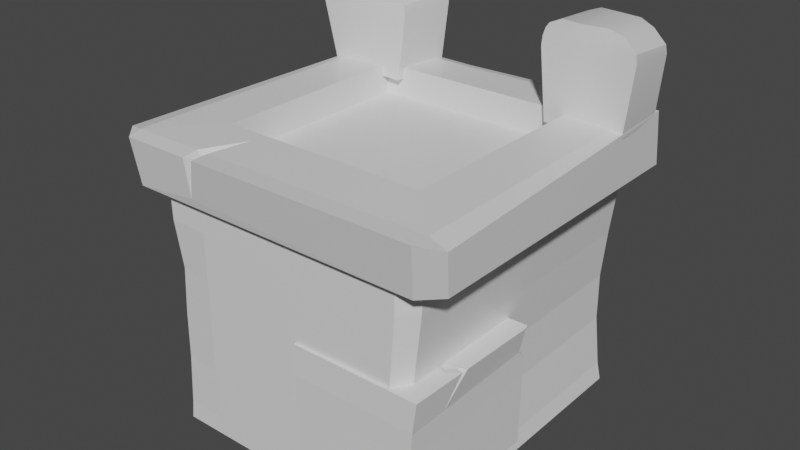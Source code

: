 # Source: S_ULE_ORBERTEIL.blend  (saved by Blender 2.80.75; exported with 4.5.12 LTS)
import bpy
from mathutils import Matrix  # noqa: F401  (used for matrix-valued properties, if any)

bpy.ops.wm.read_factory_settings(use_empty=True)
scene = bpy.context.scene
scene.name = 'Scene'

# ---- collections
col_collection = bpy.data.collections.new('Collection'); scene.collection.children.link(col_collection)

# ---- materials (node trees are filled in below, after node groups)
mat_material = bpy.data.materials.new('Material')
mat_material.alpha_threshold = 0.0
mat_material.use_transparent_shadow = False
mat_material.line_color = (0.0, 0.0, 0.0, 1.0)

# ---- node groups
ng_auto_smooth = bpy.data.node_groups.new('Auto Smooth', 'GeometryNodeTree')
_s = ng_auto_smooth.interface.new_socket(name='Geometry', in_out='OUTPUT', socket_type='NodeSocketGeometry')
_s = ng_auto_smooth.interface.new_socket(name='Geometry', in_out='INPUT', socket_type='NodeSocketGeometry')
_s = ng_auto_smooth.interface.new_socket(name='Angle', in_out='INPUT', socket_type='NodeSocketFloat')
_s.subtype = 'ANGLE'
_s.min_value = 0.0
_s.max_value = 3.142
ng_auto_smooth.is_modifier = True
_N = ng_auto_smooth.nodes; _L = ng_auto_smooth.links
n0 = _N.new('NodeGroupOutput'); n0.name = 'Group Output'; n0.location = (480, -100)
n1 = _N.new('NodeGroupInput'); n1.name = 'Group Input'; n1.location = (-420, -300)
n2 = _N.new('NodeGroupInput'); n2.name = 'Group Input.001'; n2.location = (-60, -100)
n3 = _N.new('GeometryNodeSetShadeSmooth'); n3.name = 'Set Shade Smooth'; n3.location = (120, -100)
n3.domain = 'EDGE'
n4 = _N.new('GeometryNodeSetShadeSmooth'); n4.name = 'Set Shade Smooth.001'; n4.location = (300, -100)
n5 = _N.new('GeometryNodeInputMeshEdgeAngle'); n5.name = 'Edge Angle'; n5.location = (-420, -220)
n6 = _N.new('GeometryNodeInputEdgeSmooth'); n6.name = 'Is Edge Smooth'; n6.location = (-60, -160)
n7 = _N.new('GeometryNodeInputShadeSmooth'); n7.name = 'Is Face Smooth'; n7.location = (-240, -340)
n8 = _N.new('FunctionNodeBooleanMath'); n8.name = 'Boolean Math'; n8.location = (-60, -220)
n9 = _N.new('FunctionNodeCompare'); n9.name = 'Compare'; n9.location = (-240, -180)
n9.operation = 'LESS_EQUAL'
_L.new(n5.outputs[0], n9.inputs[0])
_L.new(n4.outputs[0], n0.inputs[0])
_L.new(n1.outputs[1], n9.inputs[1])
_L.new(n9.outputs[0], n8.inputs[0])
_L.new(n7.outputs[0], n8.inputs[1])
_L.new(n2.outputs[0], n3.inputs[0])
_L.new(n6.outputs[0], n3.inputs[1])
_L.new(n3.outputs[0], n4.inputs[0])
_L.new(n8.outputs[0], n3.inputs[2])
n0.is_active_output = True

# ---- material node trees
mat_material.use_nodes = True; mat_material.node_tree.nodes.clear()
_N = mat_material.node_tree.nodes; _L = mat_material.node_tree.links
n0 = _N.new('ShaderNodeOutputMaterial'); n0.name = 'Material Output'; n0.location = (300, 300)
n1 = _N.new('ShaderNodeBsdfPrincipled'); n1.name = 'Principled BSDF'; n1.location = (10, 300)
n1.distribution = 'GGX'
n1.subsurface_method = 'BURLEY'
n1.inputs[2].default_value = 0.4
n1.inputs[3].default_value = 1.45
n1.inputs[27].default_value = (0.0, 0.0, 0.0, 1.0)
n1.inputs[28].default_value = 1.0
_L.new(n1.outputs[0], n0.inputs[0])
n0.is_active_output = True

# ---- world
world_world = bpy.data.worlds.new('World'); scene.world = world_world
world_world.use_nodes = True; world_world.node_tree.nodes.clear()
_N = world_world.node_tree.nodes; _L = world_world.node_tree.links
n0 = _N.new('ShaderNodeOutputWorld'); n0.name = 'World Output'; n0.location = (300, 300)
n1 = _N.new('ShaderNodeBackground'); n1.name = 'Background'; n1.location = (10, 300)
n1.inputs[0].default_value = (0.05088, 0.05088, 0.05088, 1.0)
_L.new(n1.outputs[0], n0.inputs[0])
n0.is_active_output = True
world_world.color = (0.05088, 0.05088, 0.05088)
world_world.use_sun_shadow = False
world_world.sun_shadow_jitter_overblur = 0.0

# ---- meshes
me_cube_005 = bpy.data.meshes.new('Cube.005')
me_cube_005.from_pydata([(0.1226, -1.014, -0.4986), (0.1226, -1.014, 0.2863), (0.1226, -0.1102, -0.4986), (0.1226, -0.1102, 0.2863), (0.9115, -1.034, -0.4858), (0.9457, -1.027, 0.2985), (0.9299, -0.09949, -0.4817), (0.1226, -1.014, -0.3742), (0.1226, -1.014, -0.2172), (0.1226, -1.014, -0.06025), (0.1226, -1.014, 0.09673), (0.1226, -0.1102, 0.09673), (0.1226, -0.1102, -0.06025), (0.1226, -0.1102, -0.2172), (0.1226, -0.1102, -0.3742), (0.9309, -0.09651, -0.02923), (0.9323, -0.09945, -0.2003), (0.9299, -0.09949, -0.3573), (0.9265, -1.036, 0.1124), (0.9154, -1.034, -0.04727), (0.9115, -1.034, -0.2044), (0.9115, -1.034, -0.3614), (0.9679, -0.1414, 0.3006), (0.9533, -0.1087, 0.2963), (0.9015, -0.09932, 0.1207), (0.9247, -0.1305, 0.124), (0.9426, -0.09947, 0.08255), (0.9544, -0.6799, 0.2993), (0.9556, -0.6355, 0.2994), (0.926, -0.7856, 0.1156), (0.7338, -0.6913, 0.296), (0.8919, -0.7315, 0.2983), (0.2833, -0.2344, 0.2811), (0.9067, -0.6613, 0.2909), (0.9076, -0.628, 0.291), (0.8854, -0.7405, 0.1532), (0.7414, -0.6699, 0.2884), (0.8599, -0.7, 0.2902), (-1.022, 0.6, 1.136), (-1.001, 0.9992, 1.136), (-0.5302, 0.6052, 1.119), (-0.5091, 1.004, 1.119), (-0.9573, 0.5643, 1.663), (-1.077, 0.5545, 1.539), (-1.026, 0.5547, 1.628), (-1.071, 0.5473, 1.591), (-1.057, 0.953, 1.54), (-0.9362, 0.9636, 1.663), (-1.05, 0.9465, 1.591), (-1.005, 0.954, 1.628), (-0.485, 0.6152, 1.539), (-0.5977, 0.6061, 1.669), (-0.4953, 0.6155, 1.594), (-0.5385, 0.6139, 1.632), (-0.5766, 1.005, 1.669), (-0.4639, 1.014, 1.539), (-0.5174, 1.013, 1.632), (-0.4742, 1.015, 1.594), (-0.7428, 1.002, 1.127), (-0.7639, 0.6027, 1.127), (-0.7686, 0.5862, 1.666), (-0.7475, 0.9855, 1.666), (-0.7458, 0.9852, 1.539), (-0.7478, 0.9823, 1.593), (-0.7491, 0.985, 1.63), (-0.7664, 0.5864, 1.539), (-0.7689, 0.5831, 1.593), (-0.7702, 0.5858, 1.63), (1.022, 0.6, 1.136), (1.001, 0.9992, 1.136), (0.5302, 0.6052, 1.119), (0.5091, 1.004, 1.119), (0.9874, 0.5894, 1.707), (1.081, 0.576, 1.577), (1.031, 0.5817, 1.675), (1.076, 0.5723, 1.635), (1.057, 0.953, 1.54), (0.9617, 0.9636, 1.663), (1.05, 0.9465, 1.591), (1.005, 0.954, 1.628), (0.4786, 0.6128, 1.548), (0.5309, 0.5993, 1.693), (0.4849, 0.6115, 1.608), (0.5004, 0.6125, 1.657), (0.5274, 1.005, 1.669), (0.4639, 1.014, 1.539), (0.4933, 1.017, 1.638), (0.4742, 1.015, 1.594), (0.7428, 1.002, 1.127), (0.7639, 0.6027, 1.127), (0.7548, 0.5843, 1.727), (0.7475, 0.9855, 1.701), (0.7458, 0.9852, 1.539), (0.7478, 0.9823, 1.593), (0.7491, 0.985, 1.63), (0.759, 0.5864, 1.556), (0.7584, 0.5831, 1.616), (0.7581, 0.5854, 1.656), (0.6492, 0.6039, 1.123), (0.6075, 0.9996, 1.539), (0.6136, 0.9982, 1.593), (0.6354, 0.9988, 1.631), (0.6281, 1.003, 1.123), (0.6147, 0.5877, 1.731), (0.6149, 0.9952, 1.702), (0.6165, 0.596, 1.555), (0.6182, 0.5926, 1.616), (0.6376, 0.5923, 1.656), (0.8607, 1.001, 1.131), (0.8939, 0.5911, 1.732), (0.8732, 0.9755, 1.699), (0.9105, 0.5881, 1.57), (0.9086, 0.5851, 1.628), (0.8866, 0.5877, 1.664), (0.8818, 0.6015, 1.131), (0.888, 0.9705, 1.54), (0.8859, 0.966, 1.592), (0.866, 0.9708, 1.629), (0.5425, -1.0, 1.0), (-0.5425, -1.0, -0.6176), (0.5425, -1.0, -0.6176), (-0.8761, 0.9009, -0.6176), (0.9135, 0.9184, 1.018), (-0.8761, 0.9009, 1.0), (0.8761, 0.9009, -0.6176), (-0.5425, 0.8348, -0.6176), (0.5425, 0.8348, -0.6176), (0.5426, 0.8348, 1.0), (-0.5425, 0.8348, 1.0), (-0.8761, 0.9009, -0.6176), (0.9135, 0.9184, 1.018), (-0.5425, 0.8348, -0.6176), (0.5425, 0.8348, -0.6176), (0.5426, 0.8348, 1.0), (-0.5425, 0.8348, 1.0), (-0.8761, 0.9009, 1.0), (0.8761, 0.9009, -0.6176), (-0.5425, -1.0, 1.0), (0.9135, 0.9184, 1.018), (0.8148, 1.012, 1.012), (0.7893, 1.0, -0.6176), (0.8761, 0.9009, -0.6176), (0.7893, -1.0, 1.0), (0.8761, -0.9009, 1.0), (0.8761, -0.9009, -0.6176), (0.7893, -1.0, -0.6176), (-0.7893, 1.0, 1.0), (-0.8761, 0.9009, 1.0), (-0.8761, 0.9009, -0.6176), (-0.7893, 1.0, -0.6176), (-0.8761, -0.9009, 1.0), (-0.7893, -1.0, 1.0), (-0.7893, -1.0, -0.6176), (-0.8761, -0.9009, -0.6176), (-0.6107, 1.001, -0.6085), (-0.5425, 0.9396, -0.6176), (-0.5425, 0.9396, 1.0), (-0.5764, 0.9907, 1.0), (0.486, 0.9462, -0.6176), (0.5442, 1.013, -0.6176), (0.5797, 1.001, 1.001), (0.5426, 0.9589, 1.0), (0.546, 0.8346, -0.1839), (-0.5407, 0.8359, -0.1835), (0.5463, -1.0, -0.1839), (0.8198, 0.8901, -0.184), (-0.8124, 0.9374, -0.1662), (-0.8124, 0.9374, -0.1662), (0.8198, 0.8901, -0.184), (0.8198, 0.8901, -0.184), (0.7492, 0.9922, -0.184), (-0.7701, -0.9861, -0.1839), (-0.8498, -0.8818, -0.1839), (0.7497, -1.008, -0.184), (0.8198, -0.9116, -0.184), (-0.7433, 1.026, -0.1712), (-0.8124, 0.9374, -0.1662), (-0.5418, -0.9995, -0.1839), (-0.5399, 0.9412, -0.1832), (-0.5879, 1.002, -0.1761), (0.5901, 1.003, -0.178), (0.5569, 0.9627, -0.178), (0.7482, 0.9921, 0.1122), (0.7661, 0.9973, 0.4118), (0.7879, 1.0, 0.7047), (-0.7671, -0.9844, 0.1121), (-0.7547, -0.9793, 0.4081), (-0.7862, -0.9982, 0.704), (0.8168, -0.9119, 0.1126), (0.8414, -0.905, 0.4132), (0.8725, -0.9012, 0.7047), (-0.8092, 0.9389, 0.1298), (-0.8458, 0.9159, 0.4092), (-0.8726, 0.9026, 0.704), (-0.5832, 1.0, 0.1185), (-0.5863, 0.993, 0.4108), (-0.5814, 0.9922, 0.7054), (0.5457, 0.9587, 0.1121), (0.5409, 0.9587, 0.4084), (0.5425, 0.9589, 0.704), (0.5425, 0.8348, 0.704), (0.541, 0.8346, 0.4084), (0.5463, 0.8346, 0.1121), (-0.5425, 0.8348, 0.704), (-0.543, 0.8341, 0.408), (-0.5405, 0.836, 0.1125), (0.5425, -1.0, 0.704), (0.5414, -1.0, 0.4083), (0.5465, -1.0, 0.1121), (0.875, 0.9017, 0.7059), (0.8414, 0.8967, 0.4132), (0.8168, 0.8898, 0.1126), (-0.8726, 0.9026, 0.704), (-0.8458, 0.9159, 0.4092), (-0.8092, 0.9389, 0.1298), (-0.8726, 0.9026, 0.704), (-0.8458, 0.9159, 0.4092), (-0.8092, 0.9389, 0.1298), (0.875, 0.9017, 0.7059), (0.8414, 0.8967, 0.4132), (0.8168, 0.8898, 0.1126), (0.875, 0.9017, 0.7059), (0.8414, 0.8967, 0.4132), (0.8168, 0.8898, 0.1126), (-0.87, -0.8972, 0.704), (-0.8277, -0.8717, 0.4081), (-0.8438, -0.8783, 0.1121), (0.7873, -1.0, 0.7044), (0.7664, -1.003, 0.4119), (0.7489, -1.008, 0.1122), (-0.7882, 1.0, 0.704), (-0.7695, 1.009, 0.4085), (-0.7424, 1.027, 0.125), (-0.5425, -1.0, 0.704), (-0.5412, -0.9992, 0.4081), (-0.5418, -0.9995, 0.1121), (-0.5425, 0.9396, 0.704), (-0.5435, 0.9386, 0.408), (-0.5396, 0.9413, 0.1129), (0.5785, 1.0, 0.704), (0.5755, 0.9997, 0.4086), (0.579, 0.9993, 0.1121), (0.5439, 0.8347, -0.5036), (-0.5421, 0.8351, -0.5036), (0.544, -1.0, -0.5036), (0.8537, 0.8966, -0.5043), (-0.8649, 0.9088, -0.5034), (-0.8649, 0.9088, -0.5034), (0.8537, 0.8966, -0.5043), (0.8537, 0.8966, -0.5043), (-0.8656, -0.8933, -0.5038), (0.7735, -1.003, -0.5039), (-0.7815, 1.006, -0.5036), (-0.5422, -0.9998, -0.5036), (-0.542, 0.94, -0.5036), (0.558, 1.007, -0.5039), (0.7733, 0.9969, -0.5039), (-0.7816, -0.9945, -0.5037), (0.8537, -0.9051, -0.5043), (-0.8649, 0.9088, -0.5034), (-0.6036, 1.0, -0.4951), (0.5096, 0.9512, -0.5044), (-0.6537, -0.6537, 1.192), (-0.6537, 0.6537, 1.192), (0.6537, -0.6537, 1.192), (0.6537, 0.6537, 1.192), (-1.058, -0.9449, 0.8831), (-0.9446, -1.058, 0.8831), (0.9442, -1.058, 0.8831), (1.058, -0.9442, 0.8831), (-0.9638, -1.096, 1.174), (-1.077, -0.983, 1.174), (1.118, -1.037, 1.179), (0.9956, -1.134, 1.21), (-0.9571, 0.9546, 1.185), (-0.9806, -1.005, 1.188), (0.9558, 0.9558, 1.192), (0.979, -0.9912, 1.193), (-0.6537, 0.6537, 1.007), (-0.6537, -0.6537, 1.007), (0.6537, 0.6537, 1.007), (0.6537, -0.6537, 1.007), (-0.9737, 1.057, 0.8474), (-1.051, 0.9777, 0.8385), (1.058, 0.9781, 0.8831), (0.9781, 1.058, 0.8831), (-1.03, 1.042, 1.163), (1.004, 1.044, 1.174), (-0.5202, -1.105, 1.182), (-0.4557, -1.106, 1.183), (-0.5299, -1.002, 1.189), (-0.4481, -1.001, 1.189), (-0.5233, -1.071, 0.9366), (-0.3982, -0.7504, 1.192), (-0.4973, -1.05, 1.162), (-0.4688, -1.05, 1.162), (-0.5016, -1.004, 1.165), (-0.4654, -1.004, 1.165), (-0.4987, -1.035, 1.053), (-0.4434, -0.8928, 1.166), (-0.2535, 0.9648, 1.171), (-0.02759, 0.6537, 1.192), (-0.02759, -0.6537, 1.192), (-0.02759, 0.6537, 1.007), (-0.02759, -0.6537, 1.007), (0.1618, 1.041, 0.9221), (-0.3108, 1.055, 1.148), (-0.8958, -0.9449, 0.8831)], [(3, 32)], [(10, 1, 3, 11), (12, 11, 24, 26, 15), (11, 3, 23, 24), (18, 5, 1, 10), (2, 6, 4, 0), (25, 22, 28, 29), (4, 21, 7, 0), (21, 20, 8, 7), (20, 19, 9, 8), (19, 18, 10, 9), (6, 17, 21, 4), (17, 16, 20, 21), (16, 15, 19, 20), (2, 14, 17, 6), (14, 13, 16, 17), (13, 12, 15, 16), (15, 26, 25, 29, 18, 19), (0, 7, 14, 2), (7, 8, 13, 14), (8, 9, 12, 13), (9, 10, 11, 12), (24, 25, 26), (22, 25, 24, 23), (23, 3, 1), (5, 27, 31), (34, 36, 37, 33), (31, 27, 33, 37), (27, 29, 35, 33), (27, 5, 18, 29), (35, 34, 33), (29, 28, 34, 35), (28, 30, 36, 34), (30, 31, 37, 36), (22, 23, 30, 28), (23, 1, 30), (1, 5, 31, 30), (61, 47, 42, 60), (41, 55, 50, 40), (38, 43, 46, 39), (58, 41, 40, 59), (64, 61, 54, 56), (42, 47, 49, 44), (44, 49, 48, 45), (45, 48, 46, 43), (54, 51, 53, 56), (56, 53, 52, 57), (57, 52, 50, 55), (67, 60, 42, 44), (58, 62, 55, 41), (62, 63, 57, 55), (63, 64, 56, 57), (59, 65, 43, 38), (65, 66, 45, 43), (66, 67, 44, 45), (52, 53, 67, 66), (50, 52, 66, 65), (40, 50, 65, 59), (48, 49, 64, 63), (46, 48, 63, 62), (39, 46, 62, 58), (53, 51, 60, 67), (49, 47, 61, 64), (39, 58, 59, 38), (54, 61, 60, 51), (110, 109, 72, 77), (71, 70, 80, 85), (68, 69, 76, 73), (102, 98, 70, 71), (101, 86, 84, 104), (72, 74, 79, 77), (74, 75, 78, 79), (75, 73, 76, 78), (84, 86, 83, 81), (86, 87, 82, 83), (87, 85, 80, 82), (113, 74, 72, 109), (102, 71, 85, 99), (99, 85, 87, 100), (100, 87, 86, 101), (114, 68, 73, 111), (111, 73, 75, 112), (112, 75, 74, 113), (106, 96, 97, 107), (105, 95, 96, 106), (98, 89, 95, 105), (116, 93, 94, 117), (115, 92, 93, 116), (108, 88, 92, 115), (107, 97, 90, 103), (117, 94, 91, 110), (108, 114, 89, 88), (104, 103, 90, 91), (84, 81, 103, 104), (83, 107, 103, 81), (70, 98, 105, 80), (80, 105, 106, 82), (82, 106, 107, 83), (93, 100, 101, 94), (92, 99, 100, 93), (88, 102, 99, 92), (94, 101, 104, 91), (88, 89, 98, 102), (69, 68, 114, 108), (79, 117, 110, 77), (69, 108, 115, 76), (76, 115, 116, 78), (78, 116, 117, 79), (96, 112, 113, 97), (95, 111, 112, 96), (89, 114, 111, 95), (97, 113, 109, 90), (91, 90, 109, 110), (153, 119, 152), (137, 150, 151), (128, 146, 147, 123), (143, 118, 142), (212, 123, 147, 193), (131, 132, 120, 119), (218, 130, 143, 190), (120, 144, 145), (133, 134, 137, 118), (239, 160, 139, 184), (224, 150, 135, 215), (138, 139, 160, 161), (227, 142, 118, 206), (215, 135, 123, 212), (230, 146, 157, 196), (233, 137, 151, 187), (127, 128, 134, 133), (122, 127, 133, 130), (125, 126, 132, 131), (121, 125, 131, 129), (209, 122, 130, 218), (126, 124, 136, 132), (128, 123, 135, 134), (206, 118, 137, 233), (200, 203, 128, 127), (122, 138, 161, 127), (148, 149, 154, 155), (249, 141, 140, 256), (187, 151, 150, 224), (251, 145, 144, 258), (252, 149, 148, 259), (221, 138, 122, 209), (254, 155, 154, 260), (236, 156, 128, 203), (255, 159, 158, 261), (261, 158, 126, 242), (197, 181, 162, 202), (241, 180, 181, 197), (254, 178, 163, 243), (238, 178, 179, 194), (249, 169, 165, 245), (232, 175, 176, 191), (229, 173, 174, 188), (257, 171, 172, 250), (223, 169, 170, 182), (242, 243, 163, 162), (244, 164, 177, 253), (245, 165, 168, 248), (253, 177, 171, 257), (252, 175, 179, 260), (247, 167, 166, 246), (251, 173, 164, 244), (250, 172, 167, 247), (255, 180, 170, 256), (248, 168, 174, 258), (246, 166, 176, 259), (121, 148, 155, 125), (129, 131, 119, 153), (126, 158, 159), (140, 141, 124), (156, 157, 146, 128), (126, 159, 140, 124), (134, 135, 150, 137), (130, 133, 118, 143), (132, 136, 144, 120), (138, 221, 184, 139), (221, 222, 183, 184), (222, 223, 182, 183), (142, 227, 190, 143), (227, 228, 189, 190), (228, 229, 188, 189), (146, 230, 193, 147), (230, 231, 192, 193), (231, 232, 191, 192), (156, 236, 196, 157), (236, 237, 195, 196), (237, 238, 194, 195), (160, 239, 199, 161), (239, 240, 198, 199), (240, 241, 197, 198), (161, 199, 200, 127), (199, 198, 201, 200), (198, 197, 202, 201), (178, 238, 205, 163), (238, 237, 204, 205), (237, 236, 203, 204), (169, 223, 211, 165), (223, 222, 210, 211), (222, 221, 209, 210), (171, 185, 226, 172), (185, 186, 225, 226), (186, 187, 224, 225), (162, 163, 205, 202), (202, 205, 204, 201), (201, 204, 203, 200), (164, 208, 235, 177), (208, 207, 234, 235), (207, 206, 233, 234), (165, 211, 220, 168), (211, 210, 219, 220), (210, 209, 218, 219), (177, 235, 185, 171), (235, 234, 186, 185), (234, 233, 187, 186), (175, 232, 194, 179), (232, 231, 195, 194), (231, 230, 196, 195), (167, 217, 214, 166), (217, 216, 213, 214), (216, 215, 212, 213), (173, 229, 208, 164), (229, 228, 207, 208), (228, 227, 206, 207), (172, 226, 217, 167), (226, 225, 216, 217), (225, 224, 215, 216), (180, 241, 182, 170), (241, 240, 183, 182), (240, 239, 184, 183), (168, 220, 188, 174), (220, 219, 189, 188), (219, 218, 190, 189), (166, 214, 191, 176), (214, 213, 192, 191), (213, 212, 193, 192), (121, 246, 259, 148), (136, 248, 258, 144), (159, 255, 256, 140), (153, 250, 247, 129), (145, 251, 244, 120), (129, 247, 246, 121), (149, 252, 260, 154), (119, 253, 257, 152), (124, 245, 248, 136), (120, 244, 253, 119), (126, 125, 243, 242), (152, 257, 250, 153), (141, 249, 245, 124), (155, 254, 243, 125), (181, 261, 242, 162), (180, 255, 261, 181), (178, 254, 260, 179), (175, 252, 259, 176), (173, 251, 258, 174), (169, 249, 256, 170), (287, 272, 269, 284), (275, 270, 288, 290), (271, 286, 283, 266), (274, 286, 271, 275), (292, 288, 270, 267), (277, 272, 287, 276), (300, 306, 286, 274), (265, 280, 281, 264), (270, 275, 271), (270, 271, 266, 267), (272, 273, 268, 269), (307, 267, 266), (263, 274, 275, 262), (301, 300, 274, 263), (264, 277, 276, 265), (264, 293, 291, 277), (303, 304, 281, 280), (262, 279, 278, 263), (302, 304, 279, 262), (301, 303, 280, 265), (273, 272, 277), (306, 287, 285, 305), (282, 283, 286), (284, 285, 287), (307, 266, 283, 282, 305), (295, 294, 298), (292, 298, 294, 288), (288, 294, 296, 290), (289, 273, 277, 291), (290, 296, 299, 293), (294, 295, 297, 296), (296, 297, 299), (293, 299, 297, 291), (291, 297, 295, 289), (289, 295, 298, 292), (275, 290, 293, 262), (302, 293, 264), (268, 292, 267), (273, 289, 292, 268), (286, 306, 305, 282), (263, 278, 303, 301), (264, 281, 304, 302), (278, 279, 304, 303), (265, 276, 300, 301), (276, 287, 306, 300), (262, 293, 302), (284, 269, 307, 305, 285), (269, 268, 267, 307)])
me_cube_005.polygons.foreach_set('use_smooth', [0, 0, 0, 0, 0, 0, 0, 0, 0, 0, 0, 0, 0, 0, 0, 0, 0, 0, 0, 0, 0, 0, 0, 0, 0, 0, 0, 0, 0, 0, 0, 0, 0, 0, 0, 0, 1, 1, 1, 1, 1, 1, 1, 1, 1, 1, 1, 1, 1, 1, 1, 1, 1, 1, 1, 1, 1, 1, 1, 1, 1, 1, 1, 1, 1, 1, 1, 1, 1, 1, 1, 1, 1, 1, 1, 1, 1, 1, 1, 1, 1, 1, 1, 1, 1, 1, 1, 1, 1, 1, 1, 1, 1, 1, 1, 1, 1, 1, 1, 1, 1, 1, 1, 1, 1, 1, 1, 1, 1, 1, 1, 1, 0, 0, 0, 0, 0, 0, 0, 0, 0, 0, 0, 0, 0, 0, 0, 0, 0, 0, 0, 0, 0, 0, 0, 0, 0, 0, 0, 0, 0, 0, 0, 0, 0, 0, 0, 0, 0, 0, 0, 0, 0, 0, 0, 0, 0, 0, 0, 0, 0, 0, 0, 0, 0, 0, 0, 0, 0, 0, 0, 0, 0, 0, 0, 0, 0, 0, 0, 0, 0, 0, 0, 0, 0, 0, 0, 0, 0, 0, 0, 0, 0, 0, 0, 0, 0, 0, 0, 0, 0, 0, 0, 0, 0, 0, 0, 0, 0, 0, 0, 0, 0, 0, 0, 0, 0, 0, 0, 0, 0, 0, 0, 0, 0, 0, 0, 0, 0, 0, 0, 0, 0, 0, 0, 0, 0, 0, 0, 0, 0, 0, 0, 0, 0, 0, 0, 0, 0, 0, 0, 0, 0, 0, 0, 0, 0, 0, 0, 0, 0, 0, 0, 0, 0, 0, 0, 0, 0, 0, 0, 0, 0, 0, 0, 0, 0, 0, 0, 0, 0, 0, 0, 0, 0, 0, 0, 0, 0, 0, 0, 0, 0, 0, 0, 0, 0, 0, 0, 0, 0, 0, 0, 0, 0])
_uv = me_cube_005.uv_layers.new(name='UVMap')
_uv.uv.foreach_set('vector', [0.08615, 0.7188, 0.1071, 0.7187, 0.1072, 0.8187, 0.08628, 0.8187, 0.1117, 0.8477, 0.1098, 0.8346, 0.1785, 0.8217, 0.1827, 0.8248, 0.183, 0.8348, 0.1098, 0.8346, 0.1072, 0.8187, 0.1759, 0.808, 0.1785, 0.8217, 0.189, 0.7066, 0.1896, 0.7254, 0.1071, 0.7187, 0.1084, 0.6997, 0.1173, 0.8866, 0.1887, 0.8749, 0.1995, 0.958, 0.1293, 0.9668, 0.1938, 0.8103, 0.1778, 0.806, 0.1857, 0.7664, 0.2038, 0.7529, 0.1914, 0.6465, 0.1906, 0.659, 0.1115, 0.6525, 0.1123, 0.64, 0.1906, 0.659, 0.1895, 0.6747, 0.1104, 0.6682, 0.1115, 0.6525, 0.1895, 0.6747, 0.1889, 0.6905, 0.1094, 0.684, 0.1104, 0.6682, 0.1889, 0.6905, 0.189, 0.7066, 0.1084, 0.6997, 0.1094, 0.684, 0.246, 0.8228, 0.2347, 0.8206, 0.2515, 0.736, 0.2627, 0.7382, 0.2347, 0.8206, 0.2205, 0.8178, 0.2372, 0.7333, 0.2515, 0.736, 0.2205, 0.8178, 0.2049, 0.8151, 0.223, 0.7305, 0.2372, 0.7333, 0.1173, 0.8866, 0.1157, 0.8756, 0.1871, 0.8639, 0.1887, 0.8749, 0.1157, 0.8756, 0.1137, 0.8617, 0.1853, 0.8499, 0.1871, 0.8639, 0.1137, 0.8617, 0.1117, 0.8477, 0.183, 0.8348, 0.1853, 0.8499, 0.2049, 0.8151, 0.1964, 0.8136, 0.1938, 0.8103, 0.2038, 0.7529, 0.2081, 0.728, 0.223, 0.7305, 0.02033, 0.7189, 0.03409, 0.7188, 0.03422, 0.8188, 0.02046, 0.8188, 0.03409, 0.7188, 0.05144, 0.7188, 0.05157, 0.8188, 0.03422, 0.8188, 0.05144, 0.7188, 0.0688, 0.7188, 0.06893, 0.8187, 0.05157, 0.8188, 0.0688, 0.7188, 0.08615, 0.7188, 0.08628, 0.8187, 0.06893, 0.8187, 0.1785, 0.8217, 0.1817, 0.8198, 0.1827, 0.8248, 0.1778, 0.806, 0.1817, 0.8198, 0.1785, 0.8217, 0.1759, 0.808, 0.1759, 0.808, 0.1072, 0.8187, 0.1071, 0.7187, 0.1896, 0.7254, 0.186, 0.7547, 0.181, 0.7516, 0.1829, 0.7627, 0.171, 0.7564, 0.1786, 0.7541, 0.1834, 0.7593, 0.181, 0.7516, 0.186, 0.7547, 0.1834, 0.7593, 0.1786, 0.7541, 0.186, 0.7547, 0.2038, 0.7529, 0.1942, 0.7567, 0.1834, 0.7593, 0.186, 0.7547, 0.1896, 0.7254, 0.2081, 0.728, 0.2038, 0.7529, 0.1942, 0.7567, 0.1829, 0.7627, 0.1834, 0.7593, 0.2038, 0.7529, 0.1857, 0.7664, 0.1829, 0.7627, 0.1942, 0.7567, 0.1857, 0.7664, 0.1654, 0.7556, 0.171, 0.7564, 0.1829, 0.7627, 0.1654, 0.7556, 0.181, 0.7516, 0.1786, 0.7541, 0.171, 0.7564, 0.1778, 0.806, 0.1759, 0.808, 0.1654, 0.7556, 0.1857, 0.7664, 0.1759, 0.808, 0.1071, 0.7187, 0.1654, 0.7556, 0.1071, 0.7187, 0.1896, 0.7254, 0.181, 0.7516, 0.1654, 0.7556, 0.5762, 0.116, 0.5622, 0.1124, 0.5606, 0.08523, 0.5751, 0.0841, 0.599, 0.1711, 0.6038, 0.1228, 0.6493, 0.1286, 0.6445, 0.177, 0.4992, 0.1574, 0.5013, 0.1105, 0.5464, 0.1179, 0.5444, 0.1648, 0.573, 0.1688, 0.599, 0.1711, 0.5913, 0.2158, 0.565, 0.2128, 0.5758, 0.1192, 0.5762, 0.116, 0.5891, 0.1147, 0.594, 0.1167, 0.5606, 0.08523, 0.5622, 0.1124, 0.556, 0.1132, 0.5551, 0.08339, 0.5551, 0.08339, 0.556, 0.1132, 0.551, 0.1145, 0.5505, 0.08116, 0.5505, 0.08116, 0.551, 0.1145, 0.5464, 0.1179, 0.545, 0.07756, 0.5891, 0.1147, 0.5876, 0.08775, 0.5933, 0.08668, 0.594, 0.1167, 0.594, 0.1167, 0.5933, 0.08668, 0.5982, 0.08516, 0.5987, 0.1189, 0.5987, 0.1189, 0.5982, 0.08516, 0.6041, 0.08184, 0.6038, 0.1228, 0.5753, 0.08078, 0.5751, 0.0841, 0.5606, 0.08523, 0.5551, 0.08339, 0.573, 0.1688, 0.5755, 0.1281, 0.6038, 0.1228, 0.599, 0.1711, 0.5755, 0.1281, 0.5756, 0.1226, 0.5987, 0.1189, 0.6038, 0.1228, 0.5756, 0.1226, 0.5758, 0.1192, 0.594, 0.1167, 0.5987, 0.1189, 0.5803, 0.0293, 0.5763, 0.07169, 0.545, 0.07756, 0.5502, 0.02944, 0.5763, 0.07169, 0.5756, 0.07744, 0.5505, 0.08116, 0.545, 0.07756, 0.5756, 0.07744, 0.5753, 0.08078, 0.5551, 0.08339, 0.5505, 0.08116, 0.5982, 0.08516, 0.5933, 0.08668, 0.5753, 0.08078, 0.5756, 0.07744, 0.6041, 0.08184, 0.5982, 0.08516, 0.5756, 0.07744, 0.5763, 0.07169, 0.6073, 0.0318, 0.6041, 0.08184, 0.5763, 0.07169, 0.5803, 0.0293, 0.551, 0.1145, 0.556, 0.1132, 0.5758, 0.1192, 0.5756, 0.1226, 0.5464, 0.1179, 0.551, 0.1145, 0.5756, 0.1226, 0.5755, 0.1281, 0.5444, 0.1648, 0.5464, 0.1179, 0.5755, 0.1281, 0.573, 0.1688, 0.5933, 0.08668, 0.5876, 0.08775, 0.5751, 0.0841, 0.5753, 0.08078, 0.556, 0.1132, 0.5622, 0.1124, 0.5762, 0.116, 0.5758, 0.1192, 0.5444, 0.1648, 0.573, 0.1688, 0.565, 0.2128, 0.536, 0.2092, 0.5891, 0.1147, 0.5762, 0.116, 0.5751, 0.0841, 0.5876, 0.08775, 0.08255, 0.07635, 0.07778, 0.1019, 0.07126, 0.1011, 0.0758, 0.0755, 0.1606, 0.1619, 0.1127, 0.1622, 0.1136, 0.1103, 0.1618, 0.1112, 0.05556, 0.1594, 0.006983, 0.1615, 0.01074, 0.1118, 0.05642, 0.1052, 0.09994, 0.2089, 0.09871, 0.1622, 0.1127, 0.1622, 0.114, 0.2094, 0.1006, 0.07268, 0.1096, 0.07768, 0.1064, 0.07849, 0.1003, 0.07817, 0.07126, 0.1011, 0.06729, 0.1018, 0.07142, 0.07411, 0.0758, 0.0755, 0.06729, 0.1018, 0.06256, 0.1028, 0.06663, 0.07262, 0.07142, 0.07411, 0.06256, 0.1028, 0.05642, 0.1052, 0.06258, 0.06873, 0.06663, 0.07262, 0.1064, 0.07849, 0.1096, 0.07768, 0.1046, 0.1043, 0.1014, 0.1034, 0.1096, 0.07768, 0.1134, 0.07639, 0.1085, 0.1065, 0.1046, 0.1043, 0.1134, 0.07639, 0.1186, 0.07391, 0.1136, 0.1103, 0.1085, 0.1065, 0.07685, 0.107, 0.06729, 0.1018, 0.07126, 0.1011, 0.07778, 0.1019, 0.1109, 0.02237, 0.1245, 0.02457, 0.1186, 0.07391, 0.1056, 0.06594, 0.1056, 0.06594, 0.1186, 0.07391, 0.1134, 0.07639, 0.1033, 0.07028, 0.1033, 0.07028, 0.1134, 0.07639, 0.1096, 0.07768, 0.1006, 0.07268, 0.072, 0.161, 0.05556, 0.1594, 0.05642, 0.1052, 0.07228, 0.1147, 0.07228, 0.1147, 0.05642, 0.1052, 0.06256, 0.1028, 0.07432, 0.1093, 0.07432, 0.1093, 0.06256, 0.1028, 0.06729, 0.1018, 0.07685, 0.107, 0.09804, 0.1111, 0.08657, 0.1123, 0.08672, 0.1091, 0.09582, 0.1085, 0.09978, 0.1162, 0.08649, 0.1176, 0.08657, 0.1123, 0.09804, 0.1111, 0.09871, 0.1622, 0.08554, 0.1618, 0.08649, 0.1176, 0.09978, 0.1162, 0.08018, 0.06819, 0.09199, 0.0679, 0.09162, 0.071, 0.08228, 0.07093, 0.07922, 0.06329, 0.09269, 0.06322, 0.09199, 0.0679, 0.08018, 0.06819, 0.08437, 0.02031, 0.09787, 0.02111, 0.09269, 0.06322, 0.07922, 0.06329, 0.09582, 0.1085, 0.08672, 0.1091, 0.08718, 0.1038, 0.09594, 0.1031, 0.08228, 0.07093, 0.09162, 0.071, 0.09122, 0.07638, 0.08255, 0.07635, 0.07248, 0.2077, 0.072, 0.161, 0.08554, 0.1618, 0.08641, 0.2084, 0.1003, 0.07817, 0.09594, 0.1031, 0.08718, 0.1038, 0.09122, 0.07638, 0.1064, 0.07849, 0.1014, 0.1034, 0.09594, 0.1031, 0.1003, 0.07817, 0.1046, 0.1043, 0.09582, 0.1085, 0.09594, 0.1031, 0.1014, 0.1034, 0.1127, 0.1622, 0.09871, 0.1622, 0.09978, 0.1162, 0.1136, 0.1103, 0.1136, 0.1103, 0.09978, 0.1162, 0.09804, 0.1111, 0.1085, 0.1065, 0.1085, 0.1065, 0.09804, 0.1111, 0.09582, 0.1085, 0.1046, 0.1043, 0.09199, 0.0679, 0.1033, 0.07028, 0.1006, 0.07268, 0.09162, 0.071, 0.09269, 0.06322, 0.1056, 0.06594, 0.1033, 0.07028, 0.09199, 0.0679, 0.09787, 0.02111, 0.1109, 0.02237, 0.1056, 0.06594, 0.09269, 0.06322, 0.09162, 0.071, 0.1006, 0.07268, 0.1003, 0.07817, 0.09122, 0.07638, 0.08641, 0.2084, 0.08554, 0.1618, 0.09871, 0.1622, 0.09994, 0.2089, 0.05585, 0.2069, 0.05556, 0.1594, 0.072, 0.161, 0.07248, 0.2077, 0.07142, 0.07411, 0.08228, 0.07093, 0.08255, 0.07635, 0.0758, 0.0755, 0.06799, 0.0206, 0.08437, 0.02031, 0.07922, 0.06329, 0.06258, 0.06873, 0.06258, 0.06873, 0.07922, 0.06329, 0.08018, 0.06819, 0.06663, 0.07262, 0.06663, 0.07262, 0.08018, 0.06819, 0.08228, 0.07093, 0.07142, 0.07411, 0.08657, 0.1123, 0.07432, 0.1093, 0.07685, 0.107, 0.08672, 0.1091, 0.08649, 0.1176, 0.07228, 0.1147, 0.07432, 0.1093, 0.08657, 0.1123, 0.08554, 0.1618, 0.072, 0.161, 0.07228, 0.1147, 0.08649, 0.1176, 0.08672, 0.1091, 0.07685, 0.107, 0.07778, 0.1019, 0.08718, 0.1038, 0.09122, 0.07638, 0.08718, 0.1038, 0.07778, 0.1019, 0.08255, 0.07635, 0.4782, 0.05736, 0.4428, 0.04494, 0.4694, 0.04622, 0.4339, 0.6452, 0.4718, 0.6329, 0.4622, 0.6445, 0.4294, 0.4344, 0.4545, 0.4198, 0.4653, 0.4225, 0.4655, 0.4229, 0.2685, 0.6382, 0.3073, 0.6484, 0.2788, 0.6493, 0.4713, 0.3943, 0.4655, 0.4229, 0.4653, 0.4225, 0.47, 0.4001, 0.4371, 0.2496, 0.3006, 0.2412, 0.3218, 0.03367, 0.4428, 0.04494, 0.246, 0.3957, 0.2564, 0.4263, 0.03516, 0.4264, 0.0357, 0.3904, 0.3218, 0.03367, 0.2839, 0.04081, 0.2946, 0.03088, 0.2972, 0.433, 0.4295, 0.4351, 0.4339, 0.6452, 0.3073, 0.6484, 0.2843, 0.3934, 0.2802, 0.4175, 0.265, 0.4183, 0.2619, 0.3934, 0.672, 0.4062, 0.6703, 0.4397, 0.466, 0.4233, 0.4718, 0.3944, 0.2572, 0.4252, 0.265, 0.4183, 0.2802, 0.4175, 0.2845, 0.4207, 0.28, 0.6835, 0.2788, 0.6493, 0.3073, 0.6484, 0.3083, 0.6827, 0.4718, 0.3944, 0.466, 0.4233, 0.4655, 0.4229, 0.4713, 0.3943, 0.4582, 0.3973, 0.4545, 0.4198, 0.4422, 0.4195, 0.4388, 0.3955, 0.4346, 0.6795, 0.4339, 0.6452, 0.4622, 0.6445, 0.4628, 0.6787, 0.2972, 0.4322, 0.4294, 0.4344, 0.4295, 0.4351, 0.2972, 0.433, 0.2568, 0.4258, 0.2972, 0.4322, 0.2972, 0.433, 0.2564, 0.4263, 0.4371, 0.2503, 0.3006, 0.2419, 0.3006, 0.2412, 0.4371, 0.2496, 0.4693, 0.2548, 0.4371, 0.2503, 0.4371, 0.2496, 0.4695, 0.2545, 0.2466, 0.3957, 0.2568, 0.4258, 0.2564, 0.4263, 0.246, 0.3957, 0.3006, 0.2419, 0.2625, 0.2452, 0.2623, 0.2448, 0.3006, 0.2412, 0.4294, 0.4344, 0.4655, 0.4229, 0.466, 0.4233, 0.4295, 0.4351, 0.3083, 0.6827, 0.3073, 0.6484, 0.4339, 0.6452, 0.4346, 0.6795, 0.3029, 0.3955, 0.4204, 0.3969, 0.4294, 0.4344, 0.2972, 0.4322, 0.2568, 0.4258, 0.2572, 0.4252, 0.2845, 0.4207, 0.2972, 0.4322, 0.4692, 0.2553, 0.4613, 0.2627, 0.4503, 0.2634, 0.4451, 0.259, 0.2547, 0.2595, 0.2626, 0.2456, 0.2724, 0.2516, 0.2698, 0.2618, 0.6869, 0.4066, 0.6855, 0.4403, 0.6703, 0.4397, 0.672, 0.4062, 0.02354, 0.241, 0.0248, 0.2271, 0.04076, 0.2268, 0.039, 0.2407, 0.4626, 0.2716, 0.4613, 0.2627, 0.4692, 0.2553, 0.476, 0.2692, 0.2472, 0.3955, 0.2572, 0.4252, 0.2568, 0.4258, 0.2466, 0.3957, 0.4408, 0.2681, 0.4451, 0.259, 0.4503, 0.2634, 0.4481, 0.2711, 0.4322, 0.3958, 0.4374, 0.4216, 0.4294, 0.4344, 0.4204, 0.3969, 0.2868, 0.2634, 0.2868, 0.256, 0.2911, 0.2556, 0.293, 0.2626, 0.293, 0.2626, 0.2911, 0.2556, 0.3006, 0.2419, 0.305, 0.2585, 0.2902, 0.3282, 0.2902, 0.2955, 0.3047, 0.2951, 0.3041, 0.3283, 0.2843, 0.3281, 0.2846, 0.2953, 0.2902, 0.2955, 0.2902, 0.3282, 0.4408, 0.2681, 0.4368, 0.2999, 0.4255, 0.2988, 0.4307, 0.2634, 0.435, 0.3316, 0.4368, 0.2999, 0.4448, 0.3013, 0.4429, 0.3327, 0.2547, 0.2595, 0.2523, 0.2924, 0.2518, 0.2923, 0.2544, 0.2594, 0.4611, 0.3341, 0.4617, 0.3023, 0.474, 0.3022, 0.4737, 0.3351, 0.02016, 0.3168, 0.02127, 0.2804, 0.03595, 0.2806, 0.03471, 0.3175, 0.694, 0.2658, 0.692, 0.3034, 0.6766, 0.3026, 0.6786, 0.265, 0.2501, 0.3267, 0.2523, 0.2924, 0.2666, 0.2939, 0.2645, 0.3275, 0.305, 0.2585, 0.4307, 0.2634, 0.4255, 0.2988, 0.3047, 0.2951, 0.3119, 0.8231, 0.3107, 0.7859, 0.4372, 0.7826, 0.4382, 0.8198, 0.2544, 0.2594, 0.2518, 0.2923, 0.2512, 0.2923, 0.2541, 0.2593, 0.4382, 0.8198, 0.4372, 0.7826, 0.4638, 0.7819, 0.4661, 0.8191, 0.4626, 0.2716, 0.4617, 0.3023, 0.4448, 0.3013, 0.4481, 0.2711, 0.4768, 0.2691, 0.4752, 0.3022, 0.4746, 0.3022, 0.4764, 0.2692, 0.2852, 0.8238, 0.287, 0.7866, 0.3107, 0.7859, 0.3119, 0.8231, 0.6786, 0.265, 0.6766, 0.3026, 0.4752, 0.3022, 0.4768, 0.2691, 0.2868, 0.2634, 0.2846, 0.2953, 0.2666, 0.2939, 0.2698, 0.2618, 0.2541, 0.2593, 0.2512, 0.2923, 0.03595, 0.2806, 0.039, 0.2407, 0.4764, 0.2692, 0.4746, 0.3022, 0.474, 0.3022, 0.476, 0.2692, 0.4693, 0.2548, 0.4692, 0.2553, 0.4451, 0.259, 0.4371, 0.2503, 0.4695, 0.2545, 0.4371, 0.2496, 0.4428, 0.04494, 0.4782, 0.05736, 0.3006, 0.2419, 0.2911, 0.2556, 0.2868, 0.256, 0.2724, 0.2516, 0.2626, 0.2456, 0.2625, 0.2452, 0.4374, 0.4216, 0.4422, 0.4195, 0.4545, 0.4198, 0.4294, 0.4344, 0.3006, 0.2419, 0.2868, 0.256, 0.2724, 0.2516, 0.2625, 0.2452, 0.4295, 0.4351, 0.466, 0.4233, 0.4718, 0.6329, 0.4339, 0.6452, 0.2564, 0.4263, 0.2972, 0.433, 0.3073, 0.6484, 0.2685, 0.6382, 0.3006, 0.2412, 0.2623, 0.2448, 0.2839, 0.04081, 0.3218, 0.03367, 0.2572, 0.4252, 0.2472, 0.3955, 0.2619, 0.3934, 0.265, 0.4183, 0.2472, 0.3955, 0.2477, 0.3615, 0.2624, 0.3616, 0.2619, 0.3934, 0.2477, 0.3615, 0.2501, 0.3267, 0.2645, 0.3275, 0.2624, 0.3616, 0.01892, 0.4259, 0.01983, 0.3897, 0.0357, 0.3904, 0.03516, 0.4264, 0.01983, 0.3897, 0.02, 0.3537, 0.03505, 0.3547, 0.0357, 0.3904, 0.02, 0.3537, 0.02016, 0.3168, 0.03471, 0.3175, 0.03505, 0.3547, 0.4545, 0.4198, 0.4582, 0.3973, 0.47, 0.4001, 0.4653, 0.4225, 0.4582, 0.3973, 0.461, 0.3655, 0.4742, 0.367, 0.47, 0.4001, 0.461, 0.3655, 0.4611, 0.3341, 0.4737, 0.3351, 0.4742, 0.367, 0.4374, 0.4216, 0.4322, 0.3958, 0.4388, 0.3955, 0.4422, 0.4195, 0.4322, 0.3958, 0.4331, 0.364, 0.4406, 0.3646, 0.4388, 0.3955, 0.4331, 0.364, 0.435, 0.3316, 0.4429, 0.3327, 0.4406, 0.3646, 0.2802, 0.4175, 0.2843, 0.3934, 0.2901, 0.3939, 0.2845, 0.4207, 0.2843, 0.3934, 0.2844, 0.3615, 0.2904, 0.3616, 0.2901, 0.3939, 0.2844, 0.3615, 0.2843, 0.3281, 0.2902, 0.3282, 0.2904, 0.3616, 0.2845, 0.4207, 0.2901, 0.3939, 0.3029, 0.3955, 0.2972, 0.4322, 0.2901, 0.3939, 0.2904, 0.3616, 0.3042, 0.3618, 0.3029, 0.3955, 0.2904, 0.3616, 0.2902, 0.3282, 0.3041, 0.3283, 0.3042, 0.3618, 0.4368, 0.2999, 0.435, 0.3316, 0.4235, 0.331, 0.4255, 0.2988, 0.435, 0.3316, 0.4331, 0.364, 0.4216, 0.3636, 0.4235, 0.331, 0.4331, 0.364, 0.4322, 0.3958, 0.4204, 0.3969, 0.4216, 0.3636, 0.2523, 0.2924, 0.2501, 0.3267, 0.2495, 0.3267, 0.2518, 0.2923, 0.2501, 0.3267, 0.2477, 0.3615, 0.2471, 0.3615, 0.2495, 0.3267, 0.2477, 0.3615, 0.2472, 0.3955, 0.2466, 0.3957, 0.2471, 0.3615, 0.692, 0.3034, 0.6901, 0.3381, 0.675, 0.3372, 0.6766, 0.3026, 0.6901, 0.3381, 0.6882, 0.3724, 0.673, 0.3717, 0.675, 0.3372, 0.6882, 0.3724, 0.6869, 0.4066, 0.672, 0.4062, 0.673, 0.3717, 0.3047, 0.2951, 0.4255, 0.2988, 0.4235, 0.331, 0.3041, 0.3283, 0.3041, 0.3283, 0.4235, 0.331, 0.4216, 0.3636, 0.3042, 0.3618, 0.3042, 0.3618, 0.4216, 0.3636, 0.4204, 0.3969, 0.3029, 0.3955, 0.3107, 0.7859, 0.3097, 0.7515, 0.4363, 0.7482, 0.4372, 0.7826, 0.3097, 0.7515, 0.3094, 0.7171, 0.4353, 0.7138, 0.4363, 0.7482, 0.3094, 0.7171, 0.3083, 0.6827, 0.4346, 0.6795, 0.4353, 0.7138, 0.2518, 0.2923, 0.2495, 0.3267, 0.2489, 0.3266, 0.2512, 0.2923, 0.2495, 0.3267, 0.2471, 0.3615, 0.2465, 0.3614, 0.2489, 0.3266, 0.2471, 0.3615, 0.2466, 0.3957, 0.246, 0.3957, 0.2465, 0.3614, 0.4372, 0.7826, 0.4363, 0.7482, 0.4625, 0.7475, 0.4638, 0.7819, 0.4363, 0.7482, 0.4353, 0.7138, 0.4602, 0.7132, 0.4625, 0.7475, 0.4353, 0.7138, 0.4346, 0.6795, 0.4628, 0.6787, 0.4602, 0.7132, 0.4617, 0.3023, 0.4611, 0.3341, 0.4429, 0.3327, 0.4448, 0.3013, 0.4611, 0.3341, 0.461, 0.3655, 0.4406, 0.3646, 0.4429, 0.3327, 0.461, 0.3655, 0.4582, 0.3973, 0.4388, 0.3955, 0.4406, 0.3646, 0.4752, 0.3022, 0.4748, 0.3351, 0.4742, 0.3351, 0.4746, 0.3022, 0.4748, 0.3351, 0.4753, 0.3664, 0.4748, 0.3664, 0.4742, 0.3351, 0.4753, 0.3664, 0.4718, 0.3944, 0.4713, 0.3943, 0.4748, 0.3664, 0.287, 0.7866, 0.2862, 0.7521, 0.3097, 0.7515, 0.3107, 0.7859, 0.2862, 0.7521, 0.2833, 0.7174, 0.3094, 0.7171, 0.3097, 0.7515, 0.2833, 0.7174, 0.28, 0.6835, 0.3083, 0.6827, 0.3094, 0.7171, 0.6766, 0.3026, 0.675, 0.3372, 0.4748, 0.3351, 0.4752, 0.3022, 0.675, 0.3372, 0.673, 0.3717, 0.4753, 0.3664, 0.4748, 0.3351, 0.673, 0.3717, 0.672, 0.4062, 0.4718, 0.3944, 0.4753, 0.3664, 0.2846, 0.2953, 0.2843, 0.3281, 0.2645, 0.3275, 0.2666, 0.2939, 0.2843, 0.3281, 0.2844, 0.3615, 0.2624, 0.3616, 0.2645, 0.3275, 0.2844, 0.3615, 0.2843, 0.3934, 0.2619, 0.3934, 0.2624, 0.3616, 0.2512, 0.2923, 0.2489, 0.3266, 0.03471, 0.3175, 0.03595, 0.2806, 0.2489, 0.3266, 0.2465, 0.3614, 0.03505, 0.3547, 0.03471, 0.3175, 0.2465, 0.3614, 0.246, 0.3957, 0.0357, 0.3904, 0.03505, 0.3547, 0.4746, 0.3022, 0.4742, 0.3351, 0.4737, 0.3351, 0.474, 0.3022, 0.4742, 0.3351, 0.4748, 0.3664, 0.4742, 0.367, 0.4737, 0.3351, 0.4748, 0.3664, 0.4713, 0.3943, 0.47, 0.4001, 0.4742, 0.367, 0.4693, 0.2548, 0.4764, 0.2692, 0.476, 0.2692, 0.4692, 0.2553, 0.2623, 0.2448, 0.2541, 0.2593, 0.039, 0.2407, 0.04076, 0.2268, 0.2868, 0.256, 0.2868, 0.2634, 0.2698, 0.2618, 0.2724, 0.2516, 0.6793, 0.2516, 0.6786, 0.265, 0.4768, 0.2691, 0.4695, 0.2545, 0.2837, 0.8371, 0.2852, 0.8238, 0.3119, 0.8231, 0.3124, 0.8364, 0.4695, 0.2545, 0.4768, 0.2691, 0.4764, 0.2692, 0.4693, 0.2548, 0.4613, 0.2627, 0.4626, 0.2716, 0.4481, 0.2711, 0.4503, 0.2634, 0.4386, 0.833, 0.4382, 0.8198, 0.4661, 0.8191, 0.4673, 0.8323, 0.2625, 0.2452, 0.2544, 0.2594, 0.2541, 0.2593, 0.2623, 0.2448, 0.3124, 0.8364, 0.3119, 0.8231, 0.4382, 0.8198, 0.4386, 0.833, 0.3006, 0.2419, 0.4371, 0.2503, 0.4307, 0.2634, 0.305, 0.2585, 0.6946, 0.2525, 0.694, 0.2658, 0.6786, 0.265, 0.6793, 0.2516, 0.2626, 0.2456, 0.2547, 0.2595, 0.2544, 0.2594, 0.2625, 0.2452, 0.4451, 0.259, 0.4408, 0.2681, 0.4307, 0.2634, 0.4371, 0.2503, 0.2902, 0.2955, 0.293, 0.2626, 0.305, 0.2585, 0.3047, 0.2951, 0.2846, 0.2953, 0.2868, 0.2634, 0.293, 0.2626, 0.2902, 0.2955, 0.4368, 0.2999, 0.4408, 0.2681, 0.4481, 0.2711, 0.4448, 0.3013, 0.4617, 0.3023, 0.4626, 0.2716, 0.476, 0.2692, 0.474, 0.3022, 0.02127, 0.2804, 0.02354, 0.241, 0.039, 0.2407, 0.03595, 0.2806, 0.2523, 0.2924, 0.2547, 0.2595, 0.2698, 0.2618, 0.2666, 0.2939, 0.688, 0.6442, 0.5754, 0.835, 0.5366, 0.8117, 0.6738, 0.6106, 0.8273, 0.9115, 0.8251, 0.9232, 0.7738, 0.9143, 0.7727, 0.9018, 0.8378, 0.9099, 0.8738, 0.713, 0.9176, 0.6858, 0.8699, 0.9214, 0.8644, 0.7184, 0.8738, 0.713, 0.8378, 0.9099, 0.8273, 0.9115, 0.7614, 0.9436, 0.7738, 0.9143, 0.8251, 0.9232, 0.8151, 0.9616, 0.5916, 0.8398, 0.5754, 0.835, 0.688, 0.6442, 0.6898, 0.6545, 0.802, 0.6885, 0.8117, 0.6808, 0.8738, 0.713, 0.8644, 0.7184, 0.7032, 0.6906, 0.711, 0.7112, 0.6737, 0.8066, 0.6444, 0.8176, 0.8251, 0.9232, 0.8273, 0.9115, 0.8378, 0.9099, 0.8251, 0.9232, 0.8378, 0.9099, 0.8699, 0.9214, 0.8596, 0.9417, 0.5754, 0.835, 0.5777, 0.8581, 0.5259, 0.8385, 0.5366, 0.8117, 0.9709, 0.4439, 0.9809, 0.4316, 0.9909, 0.4498, 0.8327, 0.7366, 0.8644, 0.7184, 0.8273, 0.9115, 0.7992, 0.8655, 0.7737, 0.707, 0.802, 0.6885, 0.8644, 0.7184, 0.8327, 0.7366, 0.6444, 0.8176, 0.5916, 0.8398, 0.6898, 0.6545, 0.7032, 0.6906, 0.6444, 0.8176, 0.7641, 0.8691, 0.7603, 0.8988, 0.5916, 0.8398, 0.7668, 0.7235, 0.7338, 0.8286, 0.6737, 0.8066, 0.711, 0.7112, 0.7992, 0.8655, 0.7893, 0.8412, 0.8116, 0.7446, 0.8327, 0.7366, 0.7277, 0.8469, 0.7338, 0.8286, 0.7893, 0.8412, 0.7992, 0.8655, 0.7737, 0.707, 0.7668, 0.7235, 0.711, 0.7112, 0.7032, 0.6906, 0.5777, 0.8581, 0.5754, 0.835, 0.5916, 0.8398, 0.8117, 0.6808, 0.688, 0.6442, 0.6904, 0.6221, 0.7717, 0.6349, 0.89, 0.6853, 0.9176, 0.6858, 0.8738, 0.713, 0.6738, 0.6106, 0.6904, 0.6221, 0.688, 0.6442, 0.9709, 0.4439, 0.9909, 0.4498, 0.9176, 0.6858, 0.89, 0.6853, 0.7717, 0.6349, 0.7609, 0.9086, 0.7663, 0.9104, 0.7627, 0.9243, 0.7614, 0.9436, 0.7627, 0.9243, 0.7663, 0.9104, 0.7738, 0.9143, 0.7738, 0.9143, 0.7663, 0.9104, 0.7681, 0.902, 0.7727, 0.9018, 0.7526, 0.9102, 0.5777, 0.8581, 0.5916, 0.8398, 0.7603, 0.8988, 0.7727, 0.9018, 0.7681, 0.902, 0.765, 0.8875, 0.7641, 0.8691, 0.7663, 0.9104, 0.7609, 0.9086, 0.7635, 0.9007, 0.7681, 0.902, 0.7681, 0.902, 0.7635, 0.9007, 0.765, 0.8875, 0.7641, 0.8691, 0.765, 0.8875, 0.7635, 0.9007, 0.7603, 0.8988, 0.7603, 0.8988, 0.7635, 0.9007, 0.7609, 0.9086, 0.7526, 0.9102, 0.7526, 0.9102, 0.7609, 0.9086, 0.7627, 0.9243, 0.7614, 0.9436, 0.8273, 0.9115, 0.7727, 0.9018, 0.7641, 0.8691, 0.7992, 0.8655, 0.7277, 0.8469, 0.7641, 0.8691, 0.6444, 0.8176, 0.5725, 0.9131, 0.7614, 0.9436, 0.8151, 0.9616, 0.5777, 0.8581, 0.7526, 0.9102, 0.7614, 0.9436, 0.5725, 0.9131, 0.8738, 0.713, 0.8117, 0.6808, 0.7717, 0.6349, 0.89, 0.6853, 0.8327, 0.7366, 0.8116, 0.7446, 0.7668, 0.7235, 0.7737, 0.707, 0.6444, 0.8176, 0.6737, 0.8066, 0.7338, 0.8286, 0.7277, 0.8469, 0.8116, 0.7446, 0.7893, 0.8412, 0.7338, 0.8286, 0.7668, 0.7235, 0.7032, 0.6906, 0.6898, 0.6545, 0.802, 0.6885, 0.7737, 0.707, 0.6898, 0.6545, 0.688, 0.6442, 0.8117, 0.6808, 0.802, 0.6885, 0.7992, 0.8655, 0.7641, 0.8691, 0.7277, 0.8469, 0.6738, 0.6106, 0.7295, 0.3787, 0.9709, 0.4439, 0.7717, 0.6349, 0.6904, 0.6221, 0.7295, 0.3787, 0.7473, 0.3684, 0.9809, 0.4316, 0.9709, 0.4439])
me_cube_005.materials.append(mat_material)
me_cube_005.use_remesh_preserve_volume = False
me_cube_005.use_remesh_preserve_attributes = False
me_cube_005.use_mirror_vertex_groups = False
me_cube_005.update()

# ---- objects
ob_cube_003 = bpy.data.objects.new('Cube.003', me_cube_005)

# ---- transforms, parenting, visibility, modifiers, constraints
ob_cube_003.location = (-1.49e-08, 2.98e-08, 7.451e-09)
ob_cube_003.lineart.crease_threshold = 0.0
_m = ob_cube_003.modifiers.new('Auto Smooth', 'NODES')
_m.node_group = ng_auto_smooth
_gi = [s.identifier for s in ng_auto_smooth.interface.items_tree if s.item_type == 'SOCKET' and s.in_out == 'INPUT']
_m[_gi[1]] = 0.5236  # Angle

# ---- collection membership
col_collection.objects.link(ob_cube_003)

# ---- scene / render settings (as saved in the file)
scene.frame_start = 1; scene.frame_end = 250; scene.frame_set(1)
scene.render.engine = 'BLENDER_EEVEE_NEXT'
scene.cycles.use_denoising = False
scene.cycles.samples = 128
scene.cycles.sampling_pattern = 'TABULATED_SOBOL'
scene.cycles.use_adaptive_sampling = False
scene.cycles.use_light_tree = False
scene.view_settings.view_transform = 'Filmic'
bpy.context.view_layer.update()

# ---- added for rendering (the .blend has no active camera and no usable light): camera, sun
cam_auto = bpy.data.cameras.new('AutoCamera')
cam_auto.lens = 50.0
cam_auto.sensor_width = 36.0
cam_auto.clip_end = 1000.0
ob_auto_camera = bpy.data.objects.new('AutoCamera', cam_auto)
scene.collection.objects.link(ob_auto_camera)
ob_auto_camera.location = (3.62121, -4.35926, 3.43794)
ob_auto_camera.rotation_euler = (1.09748, -7.21219e-08, 0.694738)
scene.camera = ob_auto_camera
light_auto_sun = bpy.data.lights.new('AutoSun', 'SUN')
light_auto_sun.energy = 3.0
light_auto_sun.angle = 0.0523599
ob_auto_sun = bpy.data.objects.new('AutoSun', light_auto_sun)
scene.collection.objects.link(ob_auto_sun)
ob_auto_sun.rotation_euler = (0.872665, 0.174533, 0.523599)
bpy.context.view_layer.update()
